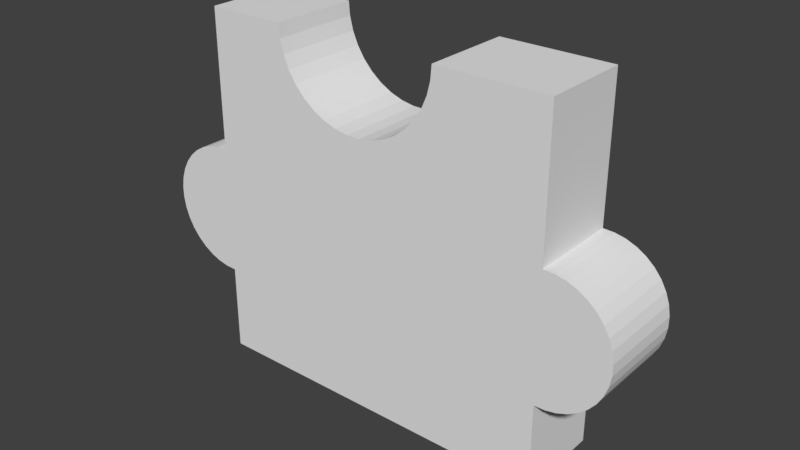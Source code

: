 # Source: p8.blend  (saved by Blender 2.79.0; exported with 4.5.12 LTS)
import bpy
from mathutils import Matrix  # noqa: F401  (used for matrix-valued properties, if any)

bpy.ops.wm.read_factory_settings(use_empty=True)
scene = bpy.context.scene
scene.name = 'Scene'

# ---- collections
col_collection_1 = bpy.data.collections.new('Collection 1'); scene.collection.children.link(col_collection_1)

# ---- world
world_world = bpy.data.worlds.new('World'); scene.world = world_world
world_world.color = (0.05088, 0.05088, 0.05088)
world_world.use_sun_shadow = False
world_world.sun_shadow_jitter_overblur = 0.0
world_world.cycles.sampling_method = 'MANUAL'

# ---- meshes
me_9_016 = bpy.data.meshes.new('9.016')
me_9_016.from_pydata([(-0.5021, 0.125, -0.4592), (0.4979, 0.125, -0.4592), (-0.5021, -0.125, -0.4592), (0.4979, -0.125, -0.4592), (-0.5021, 0.125, -0.2127), (-0.5021, -0.125, -0.2127), (-0.5334, -0.125, -0.212), (-0.5334, 0.125, -0.212), (-0.5642, -0.125, -0.2059), (-0.5642, 0.125, -0.2059), (-0.5934, -0.125, -0.1946), (-0.5934, 0.125, -0.1946), (-0.6203, -0.125, -0.1785), (-0.6203, 0.125, -0.1785), (-0.644, -0.125, -0.158), (-0.644, 0.125, -0.158), (-0.6639, -0.125, -0.1338), (-0.6639, 0.125, -0.1338), (-0.6793, -0.125, -0.1066), (-0.6793, 0.125, -0.1066), (-0.6899, -0.125, -0.07707), (-0.6899, 0.125, -0.07707), (-0.6952, -0.125, -0.04621), (-0.6952, 0.125, -0.04621), (-0.6952, -0.125, -0.01489), (-0.6952, 0.125, -0.01489), (-0.6899, -0.125, 0.01597), (-0.6899, 0.125, 0.01597), (-0.6793, -0.125, 0.04546), (-0.6793, 0.125, 0.04546), (-0.6639, -0.125, 0.07272), (-0.6639, 0.125, 0.07272), (-0.644, -0.125, 0.09693), (-0.644, 0.125, 0.09693), (-0.6203, -0.125, 0.1174), (-0.6203, 0.125, 0.1174), (-0.5934, -0.125, 0.1335), (-0.5934, 0.125, 0.1335), (-0.5642, -0.125, 0.1448), (-0.5642, 0.125, 0.1448), (-0.5334, -0.125, 0.1509), (-0.5334, 0.125, 0.1509), (-0.5021, -0.125, 0.1516), (-0.5021, 0.125, 0.1516), (-0.5021, 0.125, 0.5408), (-0.5021, -0.125, 0.5408), (-0.2767, 0.125, 0.5408), (-0.2767, -0.125, 0.5408), (-0.2735, 0.125, 0.5025), (-0.2735, -0.125, 0.5025), (-0.2641, 0.125, 0.4653), (-0.2641, -0.125, 0.4653), (-0.2486, 0.125, 0.4301), (-0.2486, -0.125, 0.4301), (-0.2276, 0.125, 0.3979), (-0.2276, -0.125, 0.3979), (-0.2016, 0.125, 0.3697), (-0.2016, -0.125, 0.3697), (-0.1713, 0.125, 0.3461), (-0.1713, -0.125, 0.3461), (-0.1375, 0.125, 0.3278), (-0.1375, -0.125, 0.3278), (-0.1012, 0.125, 0.3153), (-0.1012, -0.125, 0.3153), (-0.06332, 0.125, 0.309), (-0.06332, -0.125, 0.309), (-0.02491, 0.125, 0.309), (-0.02491, -0.125, 0.309), (0.01298, 0.125, 0.3153), (0.01298, -0.125, 0.3153), (0.0493, 0.125, 0.3278), (0.0493, -0.125, 0.3278), (0.08308, 0.125, 0.3461), (0.08308, -0.125, 0.3461), (0.1134, 0.125, 0.3697), (0.1134, -0.125, 0.3697), (0.1394, 0.125, 0.3979), (0.1394, -0.125, 0.3979), (0.1604, 0.125, 0.4301), (0.1604, -0.125, 0.4301), (0.1758, 0.125, 0.4653), (0.1758, -0.125, 0.4653), (0.1853, 0.125, 0.5025), (0.1853, -0.125, 0.5025), (0.1884, 0.125, 0.5408), (0.1884, -0.125, 0.5408), (0.4979, 0.125, 0.5408), (0.4979, -0.125, 0.5408), (0.4979, 0.125, 0.1481), (0.4979, -0.125, 0.1481), (0.5286, -0.125, 0.1473), (0.5286, 0.125, 0.1473), (0.5587, -0.125, 0.1413), (0.5587, 0.125, 0.1413), (0.5873, -0.125, 0.1302), (0.5873, 0.125, 0.1302), (0.6136, -0.125, 0.1144), (0.6136, 0.125, 0.1144), (0.6369, -0.125, 0.09436), (0.6369, 0.125, 0.09436), (0.6564, -0.125, 0.07061), (0.6564, 0.125, 0.07061), (0.6715, -0.125, 0.04389), (0.6715, 0.125, 0.04389), (0.6818, -0.125, 0.01498), (0.6818, 0.125, 0.01498), (0.6871, -0.125, -0.01528), (0.6871, 0.125, -0.01528), (0.6871, -0.125, -0.04599), (0.6871, 0.125, -0.04599), (0.6818, -0.125, -0.07624), (0.6818, 0.125, -0.07624), (0.6715, -0.125, -0.1052), (0.6715, 0.125, -0.1052), (0.6564, -0.125, -0.1319), (0.6564, 0.125, -0.1319), (0.6369, -0.125, -0.1556), (0.6369, 0.125, -0.1556), (0.6136, -0.125, -0.1757), (0.6136, 0.125, -0.1757), (0.5873, -0.125, -0.1915), (0.5873, 0.125, -0.1915), (0.5587, -0.125, -0.2026), (0.5587, 0.125, -0.2026), (0.5286, -0.125, -0.2086), (0.5286, 0.125, -0.2086), (0.4979, -0.125, -0.2094), (0.4979, 0.125, -0.2094)], [], [(44, 45, 47, 46), (108, 109, 107, 106), (86, 87, 89, 88), (57, 59, 58, 56), (77, 79, 78, 76), (26, 27, 25, 24), (6, 7, 4, 5), (116, 117, 115, 114), (106, 107, 105, 104), (1, 3, 2, 0), (24, 25, 23, 22), (83, 85, 84, 82), (71, 73, 72, 70), (118, 119, 117, 116), (102, 103, 101, 100), (126, 127, 125, 124), (112, 113, 111, 110), (28, 29, 27, 26), (94, 95, 93, 92), (59, 61, 60, 58), (84, 85, 87, 86), (81, 83, 82, 80), (61, 63, 62, 60), (79, 81, 80, 78), (122, 123, 121, 120), (12, 13, 11, 10), (8, 9, 7, 6), (32, 33, 31, 30), (65, 67, 66, 64), (38, 39, 37, 36), (124, 125, 123, 122), (51, 53, 52, 50), (36, 37, 35, 34), (43, 42, 45, 44), (75, 77, 76, 74), (47, 49, 48, 46), (100, 101, 99, 98), (120, 121, 119, 118), (22, 23, 21, 20), (55, 57, 56, 54), (90, 91, 88, 89), (96, 97, 95, 94), (43, 44, 46, 48, 50, 52, 54, 56, 58, 60, 62, 64, 66, 68, 70, 72, 74, 76, 78, 80, 82, 84, 86, 88, 91, 93, 95, 97, 99, 101, 103, 105, 107, 109, 111, 113, 115, 117, 119, 121, 123, 125, 127, 1, 0, 4, 7, 9, 11, 13, 15, 17, 19, 21, 23, 25, 27, 29, 31, 33, 35, 37, 39, 41), (42, 43, 41, 40), (73, 75, 74, 72), (69, 71, 70, 68), (63, 65, 64, 62), (10, 11, 9, 8), (34, 35, 33, 32), (92, 93, 91, 90), (14, 15, 13, 12), (0, 2, 5, 4), (67, 69, 68, 66), (53, 55, 54, 52), (114, 115, 113, 112), (40, 41, 39, 38), (16, 17, 15, 14), (30, 31, 29, 28), (65, 63, 61, 59, 57, 55, 53, 51, 49, 47, 45, 42, 40, 38, 36, 34, 32, 30, 28, 26, 24, 22, 20, 18, 16, 14, 12, 10, 8, 6, 5, 2, 3, 126, 124, 122, 120, 118, 116, 114, 112, 110, 108, 106, 104, 102, 100, 98, 96, 94, 92, 90, 89, 87, 85, 83, 81, 79, 77, 75, 73, 71, 69, 67), (127, 126, 3, 1), (18, 19, 17, 16), (49, 51, 50, 48), (20, 21, 19, 18), (98, 99, 97, 96), (104, 105, 103, 102), (110, 111, 109, 108)])
_uv = me_9_016.uv_layers.new(name='UVMap')
_uv.uv.foreach_set('vector', [0.005, 0.625, 0.005, 0.5, 0.1177, 0.5, 0.1177, 0.625, 0.5, 0.7066, 0.625, 0.7066, 0.625, 0.722, 0.5, 0.722, 0.625, 0.0, 0.5, 0.0, 0.5, -0.1963, 0.625, -0.1963, 0.1553, 0.5, 0.1704, 0.5, 0.1704, 0.625, 0.1553, 0.625, 0.5, 0.9286, 0.5, 0.9447, 0.625, 0.9447, 0.625, 0.9286, 0.5, 0.7376, 0.625, 0.7376, 0.625, 0.7222, 0.5, 0.7222, 0.9893, 0.5, 0.9893, 0.625, 1.005, 0.625, 1.005, 0.5, 0.5, 0.6518, 0.625, 0.6518, 0.625, 0.6637, 0.5, 0.6637, 0.5, 0.722, 0.625, 0.722, 0.625, 0.7371, 0.5, 0.7371, 0.505, 0.625, 0.505, 0.5, 0.005, 0.5, 0.005, 0.625, 0.5, 0.7222, 0.625, 0.7222, 0.625, 0.7065, 0.5, 0.7065, 0.5, 0.9809, 0.5, 1.0, 0.625, 1.0, 0.625, 0.9809, 0.2807, 0.5, 0.2976, 0.5, 0.2976, 0.625, 0.2807, 0.625, 0.5629, 0.5, 0.5629, 0.625, 0.5745, 0.625, 0.5745, 0.5, 0.5, 0.7516, 0.625, 0.7516, 0.625, 0.7649, 0.5, 0.7649, 0.505, 0.5, 0.505, 0.625, 0.5203, 0.625, 0.5203, 0.5, 0.5, 0.677, 0.625, 0.677, 0.625, 0.6915, 0.5, 0.6915, 0.5, 0.7523, 0.625, 0.7523, 0.625, 0.7376, 0.5, 0.7376, 0.5497, 0.5, 0.5497, 0.625, 0.5354, 0.625, 0.5354, 0.5, 0.1704, 0.5, 0.1873, 0.5, 0.1873, 0.625, 0.1704, 0.625, 0.3503, 0.625, 0.3503, 0.5, 0.505, 0.5, 0.505, 0.625, 0.5, 0.9622, 0.5, 0.9809, 0.625, 0.9809, 0.625, 0.9622, 0.1873, 0.5, 0.2055, 0.5, 0.2055, 0.625, 0.1873, 0.625, 0.5, 0.9447, 0.5, 0.9622, 0.625, 0.9622, 0.625, 0.9447, 0.5354, 0.5, 0.5354, 0.625, 0.5497, 0.625, 0.5497, 0.5, 0.9459, 0.5, 0.9459, 0.625, 0.9594, 0.625, 0.9594, 0.5, 0.974, 0.5, 0.974, 0.625, 0.9893, 0.625, 0.9893, 0.5, 0.5, 0.7781, 0.625, 0.7781, 0.625, 0.766, 0.5, 0.766, 0.2244, 0.5, 0.2436, 0.5, 0.2436, 0.625, 0.2244, 0.625, 0.974, 0.5, 0.974, 0.625, 0.9594, 0.625, 0.9594, 0.5, 0.5203, 0.5, 0.5203, 0.625, 0.5354, 0.625, 0.5354, 0.5, 0.5, 0.9622, 0.5, 0.9447, 0.625, 0.9447, 0.625, 0.9622, 0.9594, 0.5, 0.9594, 0.625, 0.9459, 0.625, 0.9459, 0.5, 0.625, 0.8054, 0.5, 0.8054, 0.5, 1.0, 0.625, 1.0, 0.5, 0.9145, 0.5, 0.9286, 0.625, 0.9286, 0.625, 0.9145, 0.5, 0.0, 0.5, -0.01914, 0.625, -0.01914, 0.625, 0.0, 0.5, 0.7649, 0.625, 0.7649, 0.625, 0.7768, 0.5, 0.7768, 0.5497, 0.5, 0.5497, 0.625, 0.5629, 0.625, 0.5629, 0.5, 0.5, 0.7065, 0.625, 0.7065, 0.625, 0.6911, 0.5, 0.6911, 0.5, 0.9286, 0.5, 0.9145, 0.625, 0.9145, 0.625, 0.9286, 0.5203, 0.5, 0.5203, 0.625, 0.505, 0.625, 0.505, 0.5, 0.5629, 0.5, 0.5629, 0.625, 0.5497, 0.625, 0.5497, 0.5, 0.005, 0.8054, 0.005, 1.0, 0.1177, 1.0, 0.1193, 0.9809, 0.124, 0.9622, 0.1318, 0.9447, 0.1423, 0.9286, 0.1553, 0.9145, 0.1704, 0.9027, 0.1873, 0.8935, 0.2055, 0.8873, 0.2244, 0.8841, 0.2436, 0.8841, 0.2626, 0.8873, 0.2807, 0.8935, 0.2976, 0.9027, 0.3128, 0.9145, 0.3258, 0.9286, 0.3363, 0.9447, 0.344, 0.9622, 0.3487, 0.9809, 0.3503, 1.0, 0.505, 1.0, 0.505, 0.8037, 0.5203, 0.8033, 0.5354, 0.8003, 0.5497, 0.7947, 0.5629, 0.7868, 0.5745, 0.7768, 0.5842, 0.7649, 0.5918, 0.7516, 0.597, 0.7371, 0.5996, 0.722, 0.5996, 0.7066, 0.597, 0.6915, 0.5918, 0.677, 0.5842, 0.6637, 0.5745, 0.6518, 0.5629, 0.6418, 0.5497, 0.6339, 0.5354, 0.6283, 0.5203, 0.6253, 0.505, 0.6249, 0.505, 0.5, 0.005, 0.5, 0.005, 0.6233, -0.01066, 0.6236, -0.02602, 0.6267, -0.04063, 0.6323, -0.05407, 0.6404, -0.06593, 0.6506, -0.07586, 0.6627, -0.08358, 0.6763, -0.08886, 0.6911, -0.09154, 0.7065, -0.09154, 0.7222, -0.08886, 0.7376, -0.08358, 0.7523, -0.07586, 0.766, -0.06593, 0.7781, -0.05407, 0.7883, -0.04063, 0.7964, -0.02602, 0.802, -0.01066, 0.805, 0.005, 0.5, 0.005, 0.625, -0.01066, 0.625, -0.01066, 0.5, 0.2976, 0.5, 0.3128, 0.5, 0.3128, 0.625, 0.2976, 0.625, 0.2626, 0.5, 0.2807, 0.5, 0.2807, 0.625, 0.2626, 0.625, 0.2055, 0.5, 0.2244, 0.5, 0.2244, 0.625, 0.2055, 0.625, 0.9594, 0.5, 0.9594, 0.625, 0.974, 0.625, 0.974, 0.5, 0.9459, 0.5, 0.9459, 0.625, 0.9341, 0.625, 0.9341, 0.5, 0.5354, 0.5, 0.5354, 0.625, 0.5203, 0.625, 0.5203, 0.5, 0.9341, 0.5, 0.9341, 0.625, 0.9459, 0.625, 0.9459, 0.5, 0.625, 0.5, 0.5, 0.5, 0.5, 0.6233, 0.625, 0.6233, 0.2436, 0.5, 0.2626, 0.5, 0.2626, 0.625, 0.2436, 0.625, 0.5, 0.9447, 0.5, 0.9286, 0.625, 0.9286, 0.625, 0.9447, 0.5, 0.6637, 0.625, 0.6637, 0.625, 0.677, 0.5, 0.677, 0.9893, 0.5, 0.9893, 0.625, 0.974, 0.625, 0.974, 0.5, 0.5, 0.6627, 0.625, 0.6627, 0.625, 0.6506, 0.5, 0.6506, 0.5, 0.766, 0.625, 0.766, 0.625, 0.7523, 0.5, 0.7523, 0.482, 0.2563, 0.4696, 0.2585, 0.4576, 0.2627, 0.4465, 0.2688, 0.4364, 0.2766, 0.4278, 0.2859, 0.4208, 0.2965, 0.4157, 0.3081, 0.4125, 0.3204, 0.4113, 0.333, 0.3373, 0.3335, 0.3384, 0.2056, 0.3281, 0.2054, 0.318, 0.2035, 0.3085, 0.1999, 0.2997, 0.1946, 0.292, 0.188, 0.2855, 0.1801, 0.2805, 0.1711, 0.2772, 0.1615, 0.2755, 0.1513, 0.2756, 0.141, 0.2774, 0.1309, 0.281, 0.1212, 0.2861, 0.1122, 0.2927, 0.1042, 0.3005, 0.09738, 0.3094, 0.09202, 0.319, 0.08825, 0.3291, 0.08617, 0.3394, 0.08584, 0.3401, 0.004805, 0.6684, 0.002415, 0.6677, 0.08456, 0.6778, 0.08474, 0.6877, 0.08665, 0.697, 0.09022, 0.7056, 0.09535, 0.7132, 0.1019, 0.7195, 0.1096, 0.7244, 0.1184, 0.7277, 0.1279, 0.7294, 0.1378, 0.7293, 0.1479, 0.7275, 0.1579, 0.724, 0.1674, 0.719, 0.1762, 0.7125, 0.1841, 0.7048, 0.1907, 0.6961, 0.196, 0.6867, 0.1997, 0.6768, 0.2017, 0.6667, 0.2021, 0.6656, 0.3311, 0.564, 0.3319, 0.5631, 0.3193, 0.5601, 0.3071, 0.5551, 0.2956, 0.5483, 0.2851, 0.5399, 0.2758, 0.53, 0.2681, 0.5189, 0.2622, 0.507, 0.2582, 0.4946, 0.2562, 0.625, 0.6249, 0.5, 0.6249, 0.5, 0.5, 0.625, 0.5, 0.5, 0.6763, 0.625, 0.6763, 0.625, 0.6627, 0.5, 0.6627, 0.5, 0.9809, 0.5, 0.9622, 0.625, 0.9622, 0.625, 0.9809, 0.5, 0.6911, 0.625, 0.6911, 0.625, 0.6763, 0.5, 0.6763, 0.5745, 0.5, 0.5745, 0.625, 0.5629, 0.625, 0.5629, 0.5, 0.5, 0.7371, 0.625, 0.7371, 0.625, 0.7516, 0.5, 0.7516, 0.5, 0.6915, 0.625, 0.6915, 0.625, 0.7066, 0.5, 0.7066])
me_9_016.use_remesh_preserve_volume = False
me_9_016.use_remesh_preserve_attributes = False
me_9_016.use_mirror_vertex_groups = False
me_9_016.update()

# ---- objects
ob_2 = bpy.data.objects.new('2', me_9_016)

# ---- transforms, parenting, visibility, modifiers, constraints
ob_2.location = (1.512, 0.125, 0.4592)
ob_2.lineart.crease_threshold = 0.0

# ---- collection membership
col_collection_1.objects.link(ob_2)

# ---- scene / render settings (as saved in the file)
scene.frame_start = 1; scene.frame_end = 250; scene.frame_set(1)
scene.render.engine = 'BLENDER_EEVEE_NEXT'
scene.render.resolution_percentage = 50
scene.render.dither_intensity = 0.0
scene.cycles.use_denoising = False
scene.cycles.samples = 128
scene.cycles.sampling_pattern = 'TABULATED_SOBOL'
scene.cycles.use_adaptive_sampling = False
scene.cycles.use_light_tree = False
scene.cycles.blur_glossy = 0.0
scene.cycles.sample_clamp_indirect = 0.0
scene.view_settings.view_transform = 'Standard'
bpy.context.view_layer.update()

# ---- added for rendering (the .blend has no active camera and no usable light): camera, sun
cam_auto = bpy.data.cameras.new('AutoCamera')
cam_auto.lens = 50.0
cam_auto.sensor_width = 36.0
cam_auto.clip_end = 1000.0
ob_auto_camera = bpy.data.objects.new('AutoCamera', cam_auto)
scene.collection.objects.link(ob_auto_camera)
ob_auto_camera.location = (3.10344, -1.78944, 1.77629)
ob_auto_camera.rotation_euler = (1.09748, -7.21219e-08, 0.694738)
scene.camera = ob_auto_camera
light_auto_sun = bpy.data.lights.new('AutoSun', 'SUN')
light_auto_sun.energy = 3.0
light_auto_sun.angle = 0.0523599
ob_auto_sun = bpy.data.objects.new('AutoSun', light_auto_sun)
scene.collection.objects.link(ob_auto_sun)
ob_auto_sun.rotation_euler = (0.872665, 0.174533, 0.523599)
bpy.context.view_layer.update()
